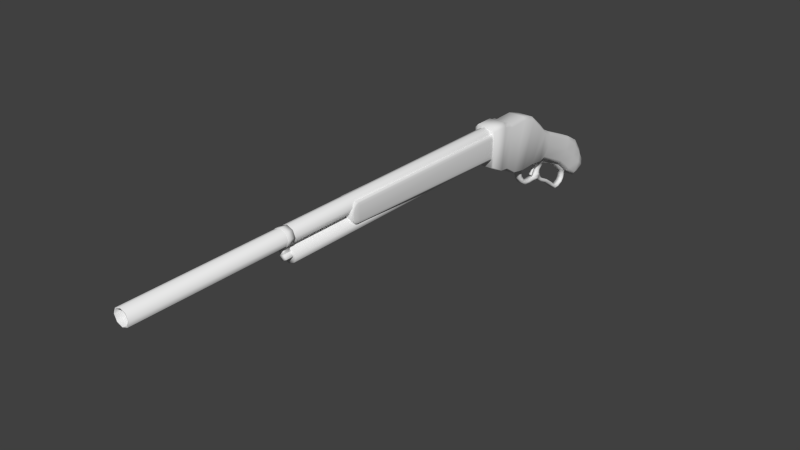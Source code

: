 # Source: Shotgun.blend  (saved by Blender 2.76.0; exported with 4.5.12 LTS)
import bpy
from mathutils import Matrix  # noqa: F401  (used for matrix-valued properties, if any)

bpy.ops.wm.read_factory_settings(use_empty=True)
scene = bpy.context.scene
scene.name = 'Scene'

# ---- collections
col_collection_1 = bpy.data.collections.new('Collection 1'); scene.collection.children.link(col_collection_1)

# ---- materials (node trees are filled in below, after node groups)
mat_shotgun = bpy.data.materials.new('Shotgun')
mat_shotgun.alpha_threshold = 0.0
mat_shotgun.use_transparent_shadow = False
mat_shotgun.preview_render_type = 'FLAT'
mat_shotgun.roughness = 0.5
mat_shotgun.specular_intensity = 0.2

# ---- material node trees

# ---- world
world_world = bpy.data.worlds.new('World'); scene.world = world_world
world_world.color = (0.05088, 0.05088, 0.05088)
world_world.use_sun_shadow = False
world_world.sun_shadow_jitter_overblur = 0.0
world_world.cycles.sampling_method = 'MANUAL'
world_world.cycles.sample_map_resolution = 256

# ---- meshes
me_cube = bpy.data.meshes.new('Cube')
me_cube.from_pydata([(0.0138, -0.4355, 0.05823), (0.0138, -0.4355, 0.06348), (0.0138, -0.1576, 0.04602), (0.0138, -0.1576, 0.06898), (0.0138, -0.4322, 0.0694), (0.0138, -0.4322, 0.05289), (0.0138, -0.4341, 0.06715), (0.0138, -0.4341, 0.05487), (0.0138, -0.4299, 0.05193), (0.0138, -0.4299, 0.07041), (0.01221, -0.1576, 0.07399), (0.01221, -0.4424, 0.05701), (0.01221, -0.4371, 0.04857), (0.01221, -0.4402, 0.05171), (0.01221, -0.4335, 0.04705), (0.01221, -0.1576, 0.03771), (0.01221, -0.4424, 0.06531), (0.01221, -0.4371, 0.07465), (0.01221, -0.4402, 0.0711), (0.01221, -0.4335, 0.07625), (0.01302, -0.1576, 0.07217), (0.01302, -0.4393, 0.05746), (0.01302, -0.4347, 0.05014), (0.01302, -0.4374, 0.05285), (0.01302, -0.4316, 0.04882), (0.01302, -0.1576, 0.04073), (0.01302, -0.4393, 0.06464), (0.01302, -0.4347, 0.07275), (0.01302, -0.4374, 0.06966), (0.01302, -0.4316, 0.07413), (-0.0138, -0.4355, 0.05823), (-0.0138, -0.4355, 0.06348), (-0.0138, -0.1576, 0.04602), (-0.0138, -0.1576, 0.06898), (-0.0138, -0.4322, 0.0694), (-0.0138, -0.4322, 0.05289), (-0.0138, -0.4341, 0.06715), (-0.0138, -0.4341, 0.05487), (-0.0138, -0.4299, 0.05193), (-0.0138, -0.4299, 0.07041), (-0.01221, -0.1576, 0.07399), (-0.01221, -0.4424, 0.05701), (-0.01221, -0.4371, 0.04857), (-0.01221, -0.4402, 0.05171), (-0.01221, -0.4335, 0.04705), (-0.01221, -0.1576, 0.03771), (-0.01221, -0.4424, 0.06531), (-0.01221, -0.4371, 0.07465), (-0.01221, -0.4402, 0.0711), (-0.01221, -0.4335, 0.07625), (-0.01302, -0.1576, 0.07217), (-0.01302, -0.4393, 0.05746), (-0.01302, -0.4347, 0.05014), (-0.01302, -0.4374, 0.05285), (-0.01302, -0.4316, 0.04882), (-0.01302, -0.1576, 0.04073), (-0.01302, -0.4393, 0.06464), (-0.01302, -0.4347, 0.07275), (-0.01302, -0.4374, 0.06966), (-0.01302, -0.4316, 0.07413), (-0.004402, -0.08282, -0.01249), (-0.004402, -0.09292, -0.001322), (-0.004402, -0.07764, -0.01122), (-0.004402, -0.07005, -0.001487), (0.004402, -0.08282, -0.01249), (0.004402, -0.09292, -0.001322), (0.004402, -0.07764, -0.01122), (0.004402, -0.07005, -0.001487), (-0.004402, -0.08571, -0.007163), (-0.004402, -0.07645, -0.006671), (0.004402, -0.07645, -0.006671), (0.004402, -0.08571, -0.007163), (-0.004402, -0.076, -0.01919), (-0.004402, -0.08012, -0.02258), (0.004402, -0.076, -0.01919), (0.004402, -0.08012, -0.02258), (-0.004402, -0.07057, -0.02631), (-0.004402, -0.07419, -0.03022), (0.004402, -0.07057, -0.02631), (0.004402, -0.07419, -0.03022), (-0.004402, -0.06504, -0.03055), (-0.004402, -0.06669, -0.0356), (0.004402, -0.06504, -0.03055), (0.004402, -0.06669, -0.0356), (-0.004402, -0.05445, -0.03271), (-0.004402, -0.05444, -0.03803), (0.004402, -0.05445, -0.03271), (0.004402, -0.05444, -0.03803), (-0.004402, -0.04282, -0.0327), (-0.004402, -0.04282, -0.03802), (0.004402, -0.04282, -0.0327), (0.004402, -0.04282, -0.03802), (-0.004402, -0.02907, -0.03268), (-0.004402, -0.03315, -0.03761), (0.004402, -0.02907, -0.03268), (0.004402, -0.03315, -0.03761), (0.004402, -0.03644, -0.02875), (-0.004402, -0.03644, -0.02875), (0.004402, -0.02947, -0.0298), (-0.004402, -0.02947, -0.0298), (0.004402, -0.03407, -0.0222), (-0.004402, -0.03407, -0.0222), (0.004402, -0.02873, -0.02447), (-0.004402, -0.02873, -0.02447), (0.004402, -0.03522, -0.01475), (-0.004402, -0.03522, -0.01475), (0.004402, -0.02262, -0.01798), (-0.004402, -0.02262, -0.01798), (0.004402, 0.02574, -0.07225), (0.004402, 0.02403, -0.06806), (-0.004402, 0.02574, -0.07225), (-0.004402, 0.02403, -0.06806), (-0.004402, -0.02116, -0.04187), (-0.004402, -0.0233, -0.04586), (0.004402, -0.02116, -0.04187), (0.004402, -0.0233, -0.04586), (0.004402, -0.02869, -0.04156), (-0.004402, -0.02869, -0.04156), (0.004402, -0.02612, -0.03817), (-0.004402, -0.02612, -0.03817), (-0.004402, -0.00861, -0.04788), (-0.004402, -0.01115, -0.05163), (0.004402, -0.00861, -0.04788), (0.004402, -0.01115, -0.05163), (-0.004402, 0.00571, -0.0577), (-0.004402, 0.002784, -0.06116), (0.004402, 0.00571, -0.0577), (0.004402, 0.002784, -0.06116), (-0.004402, 0.01696, -0.06758), (-0.004402, 0.01615, -0.07153), (0.004402, 0.01696, -0.06758), (0.004402, 0.01615, -0.07153), (-0.004402, 0.03459, -0.06858), (0.004402, 0.03459, -0.06858), (0.004402, 0.03192, -0.06493), (-0.004402, 0.03192, -0.06493), (-0.004402, 0.03946, -0.06177), (0.004402, 0.03946, -0.06177), (0.004402, 0.03526, -0.06007), (-0.004402, 0.03526, -0.06007), (-0.004402, 0.04009, -0.05408), (0.004402, 0.04009, -0.05408), (0.004402, 0.0356, -0.05472), (-0.004402, 0.0356, -0.05472), (-0.004402, 0.03604, -0.04566), (0.004402, 0.03604, -0.04566), (0.004402, 0.03172, -0.04743), (-0.004402, 0.03172, -0.04743), (-0.004402, 0.04131, -0.04879), (-0.004402, 0.03514, -0.05143), (0.004402, 0.03514, -0.05143), (0.004402, 0.04131, -0.04879), (0.004402, -0.04731, -0.003543), (-0.004402, -0.04731, -0.003543), (0.004402, -0.02178, -0.005433), (-0.004402, -0.02178, -0.005433), (0.004402, -0.004595, -0.02224), (-0.004402, -0.04056, -0.008692), (0.004402, -0.04056, -0.008692), (-0.004402, -0.004595, -0.02224), (0.004402, -0.0003891, -0.01631), (-0.004402, -0.0003891, -0.01631), (0.004402, 0.01347, -0.03207), (0.004402, 0.01722, -0.02774), (-0.004402, 0.01722, -0.02774), (-0.004402, 0.01347, -0.03207), (0.001515, -0.03798, -0.01852), (-0.001515, -0.03798, -0.01852), (0.001515, -0.04075, -0.01702), (-0.001515, -0.04075, -0.01702), (0.001515, -0.04188, -0.02496), (-0.001515, -0.04188, -0.02496), (0.001515, -0.04441, -0.02313), (-0.001515, -0.04441, -0.02313), (0.001515, -0.04349, -0.02717), (-0.001515, -0.04349, -0.02717), (0.001515, -0.04602, -0.02534), (-0.001515, -0.04602, -0.02534), (0.001896, -0.04353, -0.02804), (-0.001896, -0.04353, -0.02804), (0.001896, -0.0467, -0.02575), (-0.001896, -0.0467, -0.02575), (0.001193, -0.04583, -0.03002), (-0.001193, -0.04583, -0.03002), (0.001193, -0.04782, -0.02858), (-0.001193, -0.04782, -0.02858), (0.001896, -0.04805, -0.0276), (-0.001896, -0.04805, -0.0276), (-0.001896, -0.04488, -0.02989), (0.001896, -0.04488, -0.02989), (0.002358, -0.04009, -0.01275), (-0.002358, -0.04009, -0.01275), (-0.002358, -0.03694, -0.01581), (0.002358, -0.03694, -0.01581), (0.01209, -0.1649, 0.02612), (0.01127, -0.1649, 0.08368), (0.01025, -0.01723, 0.03119), (0.01127, -0.0691, 0.07104), (0.01127, -0.09225, 0.07845), (0.01127, -0.1221, 0.07784), (0.01127, -0.1384, 0.08368), (0.01209, -0.1441, 0.01445), (0.01209, -0.1119, 0.0004579), (0.01209, -0.09225, -0.002682), (0.01209, -0.0691, -0.002057), (0.01209, -0.04757, -0.005081), (0.01127, -0.04757, 0.05256), (0.01127, -0.1282, 0.08076), (0.01209, -0.1298, 0.01251), (0.01127, -0.1359, 0.08135), (0.01104, -0.03274, -0.004954), (0.01127, -0.0368, 0.04169), (0.007509, 0.07043, -0.05936), (0.008714, 0.03998, -0.04921), (0.008714, 0.01541, -0.02859), (0.008714, 0.05738, -0.005127), (0.008714, 0.03549, 0.008067), (0.008714, 0.05708, -0.06212), (0.00762, 0.0788, -0.03862), (0.008039, 0.07812, -0.05052), (0.008714, 0.07083, -0.02357), (0.01245, -0.01952, 0.02683), (0.0112, 0.03252, 0.003635), (0.01088, 0.05467, -0.01103), (0.01063, 0.07723, -0.04159), (0.01073, 0.06883, -0.02822), (0.01231, -0.03132, -0.001531), (0.01097, 0.01726, -0.02512), (0.01097, 0.04158, -0.04506), (0.0112, 0.07177, -0.05585), (0.01097, 0.05868, -0.05751), (0.01307, 0.06438, -0.04105), (0.01409, -0.02499, 0.01369), (0.01232, 0.07429, -0.04928), (0.0132, 0.0484, -0.02734), (0.01346, 0.02539, -0.009802), (0.01535, -0.1296, 0.01469), (0.01535, -0.09279, 0.07361), (0.01535, -0.1225, 0.07226), (0.01535, -0.1113, 0.00261), (0.01535, -0.1289, 0.07514), (0.01535, -0.06966, 0.06655), (0.01535, -0.04852, 0.04746), (0.01535, -0.03728, 0.03692), (0.01535, -0.1439, 0.01631), (0.01535, -0.09167, -0.0008247), (0.01535, -0.04705, -0.002822), (0.01535, -0.06839, -0.0002377), (0.01535, -0.1386, 0.07851), (0.01535, -0.1362, 0.07609), (0.01535, -0.1649, 0.07852), (0.01535, -0.1649, 0.02783), (-0.01209, -0.1649, 0.02612), (-0.01127, -0.1649, 0.08368), (-0.01025, -0.01723, 0.03119), (-0.01127, -0.0691, 0.07104), (-0.01127, -0.09225, 0.07845), (-0.01127, -0.1221, 0.07784), (-0.01127, -0.1384, 0.08368), (-0.01209, -0.1441, 0.01445), (-0.01209, -0.1119, 0.0004579), (-0.01209, -0.09225, -0.002682), (-0.01209, -0.0691, -0.002057), (-0.01209, -0.04757, -0.005081), (-0.01127, -0.04757, 0.05256), (-0.01127, -0.1282, 0.08076), (-0.01209, -0.1298, 0.01251), (-0.01127, -0.1359, 0.08135), (-0.01104, -0.03274, -0.004954), (-0.01127, -0.0368, 0.04169), (-0.007509, 0.07043, -0.05936), (-0.008714, 0.03998, -0.04921), (-0.008714, 0.01541, -0.02859), (-0.008714, 0.05738, -0.005127), (-0.008714, 0.03549, 0.008067), (-0.008714, 0.05708, -0.06212), (-0.00762, 0.0788, -0.03862), (-0.008039, 0.07812, -0.05052), (-0.008714, 0.07083, -0.02357), (-0.01245, -0.01952, 0.02683), (-0.0112, 0.03252, 0.003635), (-0.01088, 0.05467, -0.01103), (-0.01063, 0.07723, -0.04159), (-0.01073, 0.06883, -0.02822), (-0.01231, -0.03132, -0.001531), (-0.01097, 0.01726, -0.02512), (-0.01097, 0.04158, -0.04506), (-0.0112, 0.07177, -0.05585), (-0.01097, 0.05868, -0.05751), (-0.01307, 0.06438, -0.04105), (-0.01409, -0.02499, 0.01369), (-0.01232, 0.07429, -0.04928), (-0.0132, 0.0484, -0.02734), (-0.01346, 0.02539, -0.009802), (-0.01535, -0.1296, 0.01469), (-0.01535, -0.09279, 0.07361), (-0.01535, -0.1225, 0.07226), (-0.01535, -0.1113, 0.00261), (-0.01535, -0.1289, 0.07514), (-0.01535, -0.06966, 0.06655), (-0.01535, -0.04852, 0.04746), (-0.01535, -0.03728, 0.03692), (-0.01535, -0.1439, 0.01631), (-0.01535, -0.09167, -0.0008247), (-0.01535, -0.04705, -0.002822), (-0.01535, -0.06839, -0.0002377), (-0.01535, -0.1386, 0.07851), (-0.01535, -0.1362, 0.07609), (-0.01535, -0.1649, 0.07852), (-0.01535, -0.1649, 0.02783), (0.008253, -0.1649, 0.05379), (0.008253, -0.5348, 0.05379), (0.01167, -0.1649, 0.04566), (0.01167, -0.5348, 0.04566), (0.008253, -0.1649, 0.03754), (0.008253, -0.5348, 0.03754), (3.894e-08, -0.1649, 0.05716), (-3.439e-08, -0.5348, 0.05716), (-0.008253, -0.1649, 0.05379), (-0.008253, -0.5348, 0.05379), (-0.01167, -0.1649, 0.04566), (-0.01167, -0.5348, 0.04566), (-0.008253, -0.1649, 0.03754), (-0.008253, -0.5348, 0.03754), (3.439e-08, -0.1649, 0.03417), (-3.894e-08, -0.5348, 0.03417), (-7.917e-10, -0.5349, 0.08243), (7.917e-10, -0.5453, 0.08243), (-0.008623, -0.5349, 0.07891), (-0.008623, -0.5453, 0.07891), (-0.01219, -0.5349, 0.07042), (-0.01219, -0.5453, 0.07042), (-0.008623, -0.5349, 0.06193), (-0.008623, -0.5453, 0.06193), (2.746e-10, -0.5349, 0.05841), (1.858e-09, -0.5453, 0.05841), (0.008623, -0.5349, 0.06193), (0.008623, -0.5453, 0.06193), (0.01219, -0.5349, 0.07042), (0.01219, -0.5453, 0.07042), (0.008623, -0.5349, 0.07891), (0.008623, -0.5453, 0.07891), (-0.001897, -0.5453, 0.04806), (-0.001897, -0.5349, 0.04806), (0.004005, -0.5349, 0.05105), (0.004005, -0.5453, 0.05105), (-0.002304, -0.546, 0.04786), (-0.002304, -0.5342, 0.04786), (0.004461, -0.546, 0.05128), (0.004461, -0.5342, 0.05128), (0.0008324, -0.546, 0.04185), (0.0008324, -0.5342, 0.04185), (0.007597, -0.546, 0.04527), (0.007597, -0.5342, 0.04527), (0.008253, -0.1647, 0.07861), (0.008253, -0.7608, 0.07861), (0.01167, -0.1647, 0.07049), (0.01167, -0.7608, 0.07049), (0.008253, -0.1647, 0.06236), (0.008253, -0.7608, 0.06236), (6.104e-08, -0.1647, 0.08198), (-5.649e-08, -0.7608, 0.08198), (-0.008253, -0.1647, 0.07861), (-0.008253, -0.7608, 0.07861), (-0.01167, -0.1647, 0.07049), (-0.01167, -0.7608, 0.07049), (-0.008253, -0.1647, 0.06236), (-0.008253, -0.7608, 0.06236), (5.649e-08, -0.1647, 0.05899), (-6.104e-08, -0.7608, 0.05899), (0.007428, -0.1647, 0.0778), (0.007427, -0.7608, 0.0778), (0.0105, -0.1647, 0.07049), (0.0105, -0.7608, 0.07049), (0.007428, -0.1647, 0.06317), (0.007427, -0.7608, 0.06317), (6.081e-08, -0.1647, 0.08083), (-5.672e-08, -0.7608, 0.08083), (-0.007427, -0.1647, 0.0778), (-0.007428, -0.7608, 0.0778), (-0.0105, -0.1647, 0.07049), (-0.0105, -0.7608, 0.07049), (-0.007427, -0.1647, 0.06317), (-0.007428, -0.7608, 0.06317), (5.672e-08, -0.1647, 0.06014), (-6.081e-08, -0.7608, 0.06014)], [], [(1, 0, 7), (25, 2, 8), (23, 22, 5), (4, 5, 8), (21, 23, 7), (6, 7, 5), (3, 9, 8), (22, 24, 8), (16, 18, 48), (41, 43, 13), (19, 10, 40), (44, 45, 15), (26, 16, 11), (29, 20, 10), (27, 17, 18), (28, 18, 16), (29, 19, 17), (17, 19, 49), (43, 42, 12), (18, 17, 47), (41, 11, 16), (9, 29, 27), (6, 28, 26), (4, 27, 28), (9, 3, 20), (1, 26, 21), (12, 14, 24), (11, 13, 23), (13, 12, 22), (15, 25, 24), (37, 30, 31), (38, 32, 55), (53, 37, 35), (38, 35, 34), (51, 30, 37), (35, 37, 36), (33, 32, 38), (52, 35, 38), (56, 51, 41), (59, 49, 40), (48, 47, 57), (46, 48, 58), (47, 49, 59), (57, 59, 39), (56, 58, 36), (58, 57, 34), (39, 59, 50), (31, 30, 51), (42, 52, 54), (41, 51, 53), (43, 53, 52), (54, 55, 45), (42, 44, 14), (68, 69, 62), (70, 66, 62), (71, 64, 66), (68, 60, 64), (60, 73, 75), (61, 68, 71), (65, 71, 70), (67, 70, 69), (61, 63, 69), (73, 77, 79), (64, 75, 74), (66, 74, 72), (60, 62, 72), (79, 77, 81), (75, 79, 78), (74, 78, 76), (73, 72, 76), (81, 85, 87), (79, 83, 82), (78, 82, 80), (77, 76, 80), (85, 89, 91), (83, 87, 86), (82, 86, 84), (81, 80, 84), (89, 93, 95), (86, 87, 91), (86, 90, 88), (84, 88, 89), (117, 113, 115), (90, 91, 95), (92, 88, 97), (88, 92, 93), (97, 101, 103), (94, 98, 96), (92, 99, 98), (90, 96, 97), (101, 105, 107), (96, 98, 102), (99, 103, 102), (96, 100, 101), (100, 102, 106), (103, 107, 106), (100, 104, 105), (131, 108, 109), (111, 135, 132), (113, 121, 123), (116, 115, 114), (118, 114, 112), (117, 119, 112), (93, 92, 119), (94, 118, 119), (95, 116, 118), (93, 117, 116), (121, 125, 127), (115, 123, 122), (114, 122, 120), (113, 112, 120), (127, 125, 129), (123, 127, 126), (122, 126, 124), (121, 120, 124), (129, 110, 108), (127, 131, 130), (126, 130, 128), (125, 124, 128), (130, 109, 111), (129, 128, 111), (135, 139, 136), (109, 134, 135), (109, 108, 133), (110, 132, 133), (139, 143, 140), (134, 138, 139), (134, 133, 137), (132, 136, 137), (148, 149, 147), (138, 142, 143), (138, 137, 141), (136, 140, 141), (150, 146, 147), (151, 145, 146), (140, 148, 151), (141, 151, 150), (142, 150, 149), (140, 143, 149), (107, 159, 156), (106, 156, 160), (158, 152, 153), (191, 169, 168), (107, 105, 157), (157, 153, 155), (158, 106, 154), (107, 155, 161), (159, 165, 162), (104, 106, 158), (159, 161, 164), (156, 162, 163), (165, 147, 146), (162, 146, 145), (165, 164, 144), (169, 173, 172), (192, 167, 169), (193, 190, 168), (192, 193, 166), (173, 177, 176), (167, 171, 173), (166, 168, 172), (166, 170, 171), (177, 181, 180), (171, 175, 177), (170, 172, 176), (170, 174, 175), (186, 187, 185), (175, 179, 181), (174, 176, 180), (174, 178, 179), (182, 184, 185), (188, 183, 185), (189, 186, 184), (189, 182, 183), (178, 189, 188), (178, 180, 186), (179, 188, 187), (181, 187, 186), (104, 193, 192), (104, 158, 190), (105, 192, 191), (158, 157, 191), (198, 197, 255), (252, 259, 201), (266, 260, 202), (260, 261, 203), (197, 206, 264), (245, 239, 202), (197, 198, 237), (211, 221, 196), (206, 211, 269), (213, 217, 230), (221, 222, 216), (270, 212, 217), (214, 213, 228), (273, 274, 216), (271, 213, 214), (277, 276, 218), (200, 209, 267), (270, 277, 219), (275, 217, 213), (218, 276, 278), (268, 272, 214), (263, 268, 210), (209, 207, 265), (248, 249, 209), (259, 266, 208), (261, 262, 204), (199, 198, 256), (207, 199, 257), (195, 200, 258), (211, 196, 254), (253, 308, 252), (278, 273, 215), (219, 218, 224), (230, 217, 212), (225, 224, 218), (222, 223, 215), (226, 227, 235), (223, 225, 220), (210, 214, 227), (230, 229, 233), (248, 200, 195), (212, 219, 229), (227, 228, 234), (228, 230, 231), (229, 219, 233), (262, 263, 205), (237, 198, 199), (199, 207, 240), (211, 206, 242), (206, 197, 241), (210, 226, 205), (205, 226, 246), (235, 234, 223), (231, 233, 224), (232, 235, 222), (234, 231, 225), (219, 224, 233), (242, 241, 245), (243, 242, 247), (238, 240, 244), (237, 238, 236), (236, 244, 201), (241, 237, 239), (239, 236, 208), (246, 247, 204), (204, 247, 245), (249, 240, 207), (246, 232, 243), (243, 221, 211), (244, 240, 249), (244, 251, 194), (248, 244, 249), (248, 250, 251), (260, 297, 303), (295, 256, 255), (269, 254, 279), (288, 275, 271), (279, 254, 274), (286, 271, 272), (267, 307, 306), (277, 282, 276), (288, 287, 270), (276, 282, 283), (273, 281, 280), (284, 290, 293), (278, 283, 281), (268, 284, 285), (291, 287, 288), (306, 308, 253), (270, 287, 277), (292, 286, 285), (289, 288, 286), (287, 291, 277), (295, 296, 257), (298, 265, 257), (300, 264, 269), (299, 255, 264), (268, 263, 284), (263, 304, 284), (281, 292, 293), (282, 291, 289), (290, 279, 280), (283, 289, 292), (277, 291, 282), (303, 299, 300), (305, 300, 301), (302, 298, 296), (294, 296, 295), (259, 302, 294), (297, 295, 299), (266, 294, 297), (262, 305, 304), (262, 261, 303), (307, 267, 265), (304, 301, 290), (301, 269, 279), (302, 307, 298), (252, 309, 302), (306, 307, 302), (309, 308, 306), (196, 216, 274), (317, 311, 310), (310, 311, 313), (313, 315, 314), (315, 325, 324), (318, 319, 317), (320, 321, 319), (322, 323, 321), (322, 324, 325), (317, 319, 325), (328, 329, 327), (330, 331, 329), (332, 333, 331), (345, 344, 334), (336, 337, 335), (338, 339, 337), (329, 333, 335), (340, 326, 327), (340, 341, 339), (326, 340, 334), (342, 345, 335), (334, 344, 343), (343, 342, 333), (352, 353, 349), (350, 352, 348), (351, 350, 346), (345, 348, 349), (346, 348, 345), (347, 346, 342), (353, 352, 350), (360, 361, 355), (355, 357, 356), (357, 359, 358), (359, 369, 368), (362, 363, 361), (364, 365, 363), (366, 367, 365), (368, 369, 367), (371, 377, 376), (373, 371, 370), (375, 373, 372), (385, 375, 374), (377, 379, 378), (381, 380, 378), (383, 382, 380), (385, 384, 382), (361, 377, 371), (355, 371, 373), (359, 357, 373), (369, 359, 375), (361, 363, 379), (363, 365, 381), (367, 383, 381), (369, 385, 383), (6, 1, 7), (24, 25, 8), (7, 23, 5), (9, 4, 8), (0, 21, 7), (4, 6, 5), (2, 3, 8), (5, 22, 8), (46, 16, 48), (11, 41, 13), (49, 19, 40), (14, 44, 15), (21, 26, 11), (19, 29, 10), (28, 27, 18), (26, 28, 16), (27, 29, 17), (47, 17, 49), (13, 43, 12), (48, 18, 47), (46, 41, 16), (4, 9, 27), (1, 6, 26), (6, 4, 28), (29, 9, 20), (0, 1, 21), (22, 12, 24), (21, 11, 23), (23, 13, 22), (14, 15, 24), (36, 37, 31), (54, 38, 55), (52, 53, 35), (39, 38, 34), (53, 51, 37), (34, 35, 36), (39, 33, 38), (54, 52, 38), (46, 56, 41), (50, 59, 40), (58, 48, 57), (56, 46, 58), (57, 47, 59), (34, 57, 39), (31, 56, 36), (36, 58, 34), (33, 39, 50), (56, 31, 51), (44, 42, 54), (43, 41, 53), (42, 43, 52), (44, 54, 45), (12, 42, 14), (60, 68, 62), (69, 70, 62), (70, 71, 66), (71, 68, 64), (64, 60, 75), (65, 61, 71), (67, 65, 70), (63, 67, 69), (68, 61, 69), (75, 73, 79), (66, 64, 74), (62, 66, 72), (73, 60, 72), (83, 79, 81), (74, 75, 78), (72, 74, 76), (77, 73, 76), (83, 81, 87), (78, 79, 82), (76, 78, 80), (81, 77, 80), (87, 85, 91), (82, 83, 86), (80, 82, 84), (85, 81, 84), (91, 89, 95), (90, 86, 91), (84, 86, 88), (85, 84, 89), (116, 117, 115), (94, 90, 95), (99, 92, 97), (89, 88, 93), (99, 97, 103), (90, 94, 96), (94, 92, 98), (88, 90, 97), (103, 101, 107), (100, 96, 102), (98, 99, 102), (97, 96, 101), (104, 100, 106), (102, 103, 106), (101, 100, 105), (130, 131, 109), (110, 111, 132), (115, 113, 123), (118, 116, 114), (119, 118, 112), (113, 117, 112), (117, 93, 119), (92, 94, 119), (94, 95, 118), (95, 93, 116), (123, 121, 127), (114, 115, 122), (112, 114, 120), (121, 113, 120), (131, 127, 129), (122, 123, 126), (120, 122, 124), (125, 121, 124), (131, 129, 108), (126, 127, 130), (124, 126, 128), (129, 125, 128), (128, 130, 111), (110, 129, 111), (132, 135, 136), (111, 109, 135), (134, 109, 133), (108, 110, 133), (136, 139, 140), (135, 134, 139), (138, 134, 137), (133, 132, 137), (144, 148, 147), (139, 138, 143), (142, 138, 141), (137, 136, 141), (149, 150, 147), (150, 151, 146), (141, 140, 151), (142, 141, 150), (143, 142, 149), (148, 140, 149), (106, 107, 156), (154, 106, 160), (157, 158, 153), (190, 191, 168), (107, 157, 155), (152, 158, 154), (159, 107, 161), (156, 159, 162), (165, 159, 164), (160, 156, 163), (162, 165, 146), (163, 162, 145), (147, 165, 144), (168, 169, 172), (191, 192, 169), (166, 193, 168), (167, 192, 166), (172, 173, 176), (169, 167, 173), (170, 166, 172), (167, 166, 171), (176, 177, 180), (173, 171, 177), (174, 170, 176), (171, 170, 175), (184, 186, 185), (177, 175, 181), (178, 174, 180), (175, 174, 179), (183, 182, 185), (187, 188, 185), (182, 189, 184), (188, 189, 183), (179, 178, 188), (189, 178, 186), (181, 179, 187), (180, 181, 186), (105, 104, 192), (193, 104, 190), (157, 105, 191), (190, 158, 191), (256, 198, 255), (194, 252, 201), (208, 266, 202), (202, 260, 203), (255, 197, 264), (203, 245, 202), (241, 197, 237), (264, 206, 269), (228, 213, 230), (196, 221, 216), (275, 270, 217), (227, 214, 228), (215, 273, 216), (272, 271, 214), (219, 277, 218), (258, 200, 267), (212, 270, 219), (271, 275, 213), (220, 218, 278), (210, 268, 214), (205, 263, 210), (267, 209, 265), (200, 248, 209), (201, 259, 208), (203, 261, 204), (257, 199, 256), (265, 207, 257), (253, 195, 258), (269, 211, 254), (194, 195, 253), (194, 251, 250), (253, 252, 194), (252, 308, 309), (194, 250, 195), (220, 278, 215), (229, 230, 212), (220, 225, 218), (216, 222, 215), (232, 226, 235), (215, 223, 220), (226, 210, 227), (231, 230, 233), (250, 248, 195), (235, 227, 234), (234, 228, 231), (204, 262, 205), (238, 237, 199), (238, 199, 240), (243, 211, 242), (242, 206, 241), (222, 235, 223), (225, 231, 224), (221, 232, 222), (223, 234, 225), (247, 242, 245), (246, 243, 247), (236, 238, 244), (239, 237, 236), (208, 236, 201), (245, 241, 239), (202, 239, 208), (205, 246, 204), (203, 204, 245), (209, 249, 207), (232, 246, 226), (232, 221, 243), (201, 244, 194), (244, 248, 251), (261, 260, 303), (299, 295, 255), (286, 288, 271), (280, 279, 274), (285, 286, 272), (258, 267, 306), (275, 288, 270), (278, 276, 283), (274, 273, 280), (285, 284, 293), (273, 278, 281), (272, 268, 285), (289, 291, 288), (258, 306, 253), (293, 292, 285), (292, 289, 286), (256, 295, 257), (296, 298, 257), (301, 300, 269), (300, 299, 264), (280, 281, 293), (283, 282, 289), (293, 290, 280), (281, 283, 292), (305, 303, 300), (304, 305, 301), (294, 302, 296), (297, 294, 295), (266, 259, 294), (303, 297, 299), (260, 266, 297), (263, 262, 304), (305, 262, 303), (298, 307, 265), (301, 279, 290), (290, 284, 304), (259, 252, 302), (302, 309, 306), (254, 196, 274), (316, 317, 310), (312, 310, 313), (312, 313, 314), (314, 315, 324), (316, 318, 317), (318, 320, 319), (320, 322, 321), (323, 322, 325), (315, 311, 317), (311, 315, 313), (319, 323, 325), (323, 319, 321), (325, 315, 317), (326, 328, 327), (328, 330, 329), (330, 332, 331), (335, 345, 334), (334, 336, 335), (336, 338, 337), (335, 327, 329), (337, 339, 341), (327, 335, 337), (329, 331, 333), (337, 341, 327), (341, 340, 327), (338, 340, 339), (332, 328, 326), (328, 332, 330), (340, 336, 334), (336, 340, 338), (334, 332, 326), (333, 342, 335), (332, 334, 343), (332, 343, 333), (348, 352, 349), (346, 350, 348), (347, 351, 346), (344, 345, 349), (342, 346, 345), (343, 347, 342), (351, 353, 350), (354, 360, 355), (354, 355, 356), (356, 357, 358), (358, 359, 368), (360, 362, 361), (362, 364, 363), (364, 366, 365), (366, 368, 367), (370, 371, 376), (372, 373, 370), (374, 375, 372), (384, 385, 374), (376, 377, 378), (379, 381, 378), (381, 383, 380), (383, 385, 382), (355, 361, 371), (357, 355, 373), (375, 359, 373), (385, 369, 375), (377, 361, 379), (379, 363, 381), (365, 367, 381), (367, 369, 383)])
me_cube.polygons.foreach_set('use_smooth', [True] * 708)
_uv = me_cube.uv_layers.new(name='UVMap')
_uv.uv.foreach_set('vector', [0.02306, 0.9359, 0.02328, 0.946, 0.0249, 0.9523, 0.3181, 0.9778, 0.3181, 0.9667, 0.02944, 0.9578, 0.0204, 0.957, 0.02374, 0.9622, 0.02702, 0.956, 0.02638, 0.9245, 0.02702, 0.956, 0.02944, 0.9578, 0.01776, 0.9478, 0.0204, 0.957, 0.0249, 0.9523, 0.02441, 0.9288, 0.0249, 0.9523, 0.02702, 0.956, 0.3175, 0.9207, 0.02874, 0.9226, 0.02944, 0.9578, 0.02374, 0.9622, 0.02723, 0.9647, 0.02944, 0.9578, 0.01523, 0.7759, 0.02676, 0.7759, 0.02676, 0.8937, 0.6179, 0.7385, 0.6285, 0.7385, 0.6285, 0.8563, 0.03937, 0.7759, 0.3336, 0.7759, 0.3336, 0.8937, 0.6402, 0.7385, 0.935, 0.7385, 0.935, 0.8563, 0.01745, 0.9334, 0.01208, 0.9318, 0.01234, 0.9492, 0.02636, 0.9146, 0.3174, 0.9134, 0.3173, 0.9081, 0.02295, 0.9173, 0.01928, 0.9122, 0.01505, 0.9196, 0.01976, 0.9234, 0.01505, 0.9196, 0.01208, 0.9318, 0.02636, 0.9146, 0.02367, 0.9089, 0.01928, 0.9122, 0.03443, 0.7759, 0.03937, 0.7759, 0.03937, 0.8937, 0.6285, 0.7385, 0.6354, 0.7385, 0.6354, 0.8563, 0.02676, 0.7759, 0.03443, 0.7759, 0.03443, 0.8937, 0.6179, 0.7385, 0.6179, 0.8563, 0.6017, 0.8563, 0.02874, 0.9226, 0.02636, 0.9146, 0.02295, 0.9173, 0.02441, 0.9288, 0.01976, 0.9234, 0.01745, 0.9334, 0.02638, 0.9245, 0.02295, 0.9173, 0.01976, 0.9234, 0.02874, 0.9226, 0.3175, 0.9207, 0.3174, 0.9134, 0.02306, 0.9359, 0.01745, 0.9334, 0.01776, 0.9478, 0.02011, 0.9669, 0.02458, 0.9699, 0.02723, 0.9647, 0.01234, 0.9492, 0.01574, 0.9605, 0.0204, 0.957, 0.01574, 0.9605, 0.02011, 0.9669, 0.02374, 0.9622, 0.3181, 0.9849, 0.3181, 0.9778, 0.02723, 0.9647, 0.02413, 0.9508, 0.02252, 0.9444, 0.02233, 0.9343, 0.02865, 0.9563, 0.3172, 0.966, 0.3173, 0.9771, 0.01961, 0.9554, 0.02413, 0.9508, 0.02623, 0.9545, 0.02865, 0.9563, 0.02623, 0.9545, 0.02569, 0.923, 0.01699, 0.9463, 0.02252, 0.9444, 0.02413, 0.9508, 0.02623, 0.9545, 0.02413, 0.9508, 0.02371, 0.9273, 0.3168, 0.9201, 0.3172, 0.966, 0.02865, 0.9563, 0.02294, 0.9607, 0.02623, 0.9545, 0.02865, 0.9563, 0.01674, 0.9319, 0.01699, 0.9463, 0.01158, 0.9477, 0.0257, 0.9131, 0.02303, 0.9074, 0.3167, 0.9074, 0.01437, 0.918, 0.01863, 0.9106, 0.02228, 0.9158, 0.01136, 0.9303, 0.01437, 0.918, 0.01907, 0.9219, 0.01863, 0.9106, 0.02303, 0.9074, 0.0257, 0.9131, 0.02228, 0.9158, 0.0257, 0.9131, 0.02806, 0.9211, 0.01674, 0.9319, 0.01907, 0.9219, 0.02371, 0.9273, 0.01907, 0.9219, 0.02228, 0.9158, 0.02569, 0.923, 0.02806, 0.9211, 0.0257, 0.9131, 0.3167, 0.9128, 0.02233, 0.9343, 0.02252, 0.9444, 0.01699, 0.9463, 0.01929, 0.9654, 0.02294, 0.9607, 0.02642, 0.9632, 0.01158, 0.9477, 0.01699, 0.9463, 0.01961, 0.9554, 0.01494, 0.9589, 0.01961, 0.9554, 0.02294, 0.9607, 0.02642, 0.9632, 0.3173, 0.9771, 0.3173, 0.9843, 0.6354, 0.7385, 0.6402, 0.7385, 0.6402, 0.8563, 0.7832, 0.6097, 0.7898, 0.617, 0.7948, 0.6096, 0.958, 0.7239, 0.9491, 0.7239, 0.9491, 0.6814, 0.7832, 0.609, 0.7925, 0.6034, 0.7949, 0.609, 0.674, 0.2475, 0.6849, 0.2475, 0.6849, 0.2899, 0.6849, 0.2475, 0.7047, 0.2475, 0.7047, 0.2899, 0.6603, 0.2475, 0.674, 0.2475, 0.674, 0.2899, 0.7699, 0.6121, 0.7832, 0.609, 0.7898, 0.6163, 0.9702, 0.7239, 0.958, 0.7239, 0.958, 0.6814, 0.7698, 0.6129, 0.788, 0.6291, 0.7898, 0.617, 0.7047, 0.2475, 0.7209, 0.2475, 0.7209, 0.2899, 0.7925, 0.6034, 0.8079, 0.5909, 0.8067, 0.5987, 0.9491, 0.7239, 0.9335, 0.7239, 0.9335, 0.6814, 0.7925, 0.6041, 0.7948, 0.6096, 0.8066, 0.5994, 0.7209, 0.2899, 0.7209, 0.2475, 0.7341, 0.2475, 0.8079, 0.5909, 0.8226, 0.5842, 0.8204, 0.5924, 0.9335, 0.7239, 0.9184, 0.7239, 0.9184, 0.6814, 0.8078, 0.5915, 0.8066, 0.5994, 0.8203, 0.593, 0.7341, 0.2475, 0.748, 0.2475, 0.748, 0.2899, 0.8226, 0.5842, 0.8356, 0.5819, 0.8303, 0.5903, 0.9184, 0.7239, 0.9083, 0.7239, 0.9083, 0.6814, 0.8225, 0.5848, 0.8203, 0.593, 0.8302, 0.5909, 0.748, 0.2475, 0.7604, 0.2475, 0.7604, 0.2899, 0.8356, 0.5819, 0.8485, 0.5872, 0.8414, 0.5949, 0.9083, 0.7239, 0.8962, 0.7239, 0.8962, 0.6814, 0.8355, 0.5825, 0.8302, 0.5909, 0.8414, 0.5955, 0.7604, 0.2475, 0.7707, 0.2475, 0.7707, 0.2899, 0.8414, 0.5949, 0.8485, 0.5872, 0.8576, 0.5956, 0.8962, 0.7239, 0.8838, 0.7239, 0.8838, 0.6814, 0.8414, 0.5955, 0.8505, 0.6038, 0.8575, 0.5962, 0.7797, 0.2475, 0.7899, 0.2475, 0.7899, 0.2899, 0.8506, 0.6033, 0.8576, 0.5956, 0.8646, 0.6032, 0.8613, 0.6138, 0.8505, 0.6038, 0.8503, 0.6141, 0.8505, 0.6038, 0.8613, 0.6138, 0.8646, 0.6037, 0.8503, 0.6141, 0.8436, 0.6252, 0.8508, 0.6258, 0.8613, 0.6132, 0.8572, 0.6171, 0.8504, 0.6135, 0.9345, 0.01587, 0.9345, 0.01024, 0.977, 0.01024, 0.8838, 0.7239, 0.8736, 0.7239, 0.8736, 0.6814, 0.8436, 0.6252, 0.8329, 0.6351, 0.847, 0.6395, 0.8504, 0.6135, 0.8572, 0.6171, 0.8508, 0.6252, 0.9345, 0.2629, 0.9345, 0.2525, 0.977, 0.2525, 0.8736, 0.7239, 0.8606, 0.7239, 0.8606, 0.6814, 0.8436, 0.6246, 0.8508, 0.6252, 0.847, 0.639, 0.9345, 0.2525, 0.9345, 0.2382, 0.977, 0.2382, 0.8606, 0.7239, 0.846, 0.7239, 0.846, 0.6814, 0.948, 0.5901, 0.9565, 0.596, 0.9497, 0.6008, 0.9496, 0.6012, 0.9517, 0.6113, 0.9586, 0.608, 0.7899, 0.2475, 0.807, 0.2475, 0.807, 0.2899, 0.8733, 0.6008, 0.8832, 0.5985, 0.8797, 0.6057, 0.977, 0.02702, 0.977, 0.03596, 0.9345, 0.03596, 0.8733, 0.6013, 0.8708, 0.608, 0.8796, 0.6063, 0.8646, 0.6037, 0.8613, 0.6138, 0.8708, 0.608, 0.977, 0.01587, 0.977, 0.02702, 0.9345, 0.02702, 0.8646, 0.6032, 0.8733, 0.6008, 0.8709, 0.6075, 0.7707, 0.2475, 0.7797, 0.2475, 0.7797, 0.2899, 0.807, 0.2475, 0.8308, 0.2475, 0.8308, 0.2899, 0.8832, 0.5985, 0.9004, 0.599, 0.8974, 0.6062, 0.977, 0.03596, 0.977, 0.05374, 0.9345, 0.05374, 0.8832, 0.599, 0.8796, 0.6063, 0.8974, 0.6067, 0.8308, 0.2899, 0.8308, 0.2475, 0.8556, 0.2475, 0.9004, 0.599, 0.9239, 0.5953, 0.9216, 0.6024, 0.977, 0.05374, 0.977, 0.07822, 0.9345, 0.07822, 0.9003, 0.5994, 0.8974, 0.6067, 0.9216, 0.6028, 0.8556, 0.2475, 0.8659, 0.2475, 0.8659, 0.2899, 0.9239, 0.5953, 0.948, 0.5901, 0.9435, 0.5964, 0.977, 0.07822, 0.977, 0.1009, 0.9345, 0.1009, 0.9238, 0.5958, 0.9216, 0.6028, 0.9434, 0.5968, 0.977, 0.1009, 0.977, 0.1085, 0.9345, 0.1085, 0.9479, 0.5905, 0.9434, 0.5968, 0.9496, 0.6012, 0.9517, 0.6113, 0.9479, 0.6207, 0.9534, 0.6213, 0.977, 0.1085, 0.977, 0.1189, 0.9345, 0.1189, 0.9497, 0.6008, 0.9565, 0.596, 0.9586, 0.6076, 0.8659, 0.2475, 0.8777, 0.2475, 0.8777, 0.2899, 0.9479, 0.6207, 0.9411, 0.6287, 0.9438, 0.6328, 0.977, 0.1189, 0.977, 0.129, 0.9345, 0.129, 0.9517, 0.611, 0.9586, 0.6076, 0.9535, 0.6209, 0.8777, 0.2475, 0.8919, 0.2475, 0.8919, 0.2899, 0.9378, 0.6413, 0.9365, 0.633, 0.9285, 0.6363, 0.977, 0.129, 0.977, 0.1394, 0.9345, 0.1394, 0.9479, 0.6203, 0.9535, 0.6209, 0.9438, 0.6324, 0.8919, 0.2475, 0.907, 0.2475, 0.907, 0.2899, 0.977, 0.1458, 0.977, 0.1544, 0.9345, 0.1544, 0.9378, 0.6409, 0.9296, 0.6416, 0.9285, 0.6359, 0.907, 0.2475, 0.9173, 0.2475, 0.9173, 0.2899, 0.9438, 0.6324, 0.9378, 0.6409, 0.9365, 0.6326, 0.977, 0.1394, 0.977, 0.1458, 0.9345, 0.1458, 0.9438, 0.6328, 0.9411, 0.6287, 0.9365, 0.633, 0.9345, 0.2382, 0.9345, 0.2173, 0.977, 0.2173, 0.847, 0.639, 0.8668, 0.6458, 0.8623, 0.6574, 0.5604, 0.788, 0.5728, 0.788, 0.5728, 0.8304, 0.5525, 0.8206, 0.5442, 0.8165, 0.5442, 0.8019, 0.847, 0.6395, 0.8329, 0.6351, 0.8207, 0.64, 0.8207, 0.64, 0.8086, 0.6425, 0.8312, 0.6582, 0.8207, 0.6393, 0.847, 0.639, 0.8311, 0.6576, 0.847, 0.6395, 0.8312, 0.6582, 0.8623, 0.6579, 0.9345, 0.2173, 0.9345, 0.1901, 0.977, 0.1901, 0.8329, 0.6345, 0.847, 0.639, 0.8207, 0.6393, 0.8668, 0.6464, 0.8623, 0.6579, 0.8912, 0.6542, 0.8668, 0.6458, 0.8939, 0.6448, 0.8912, 0.6537, 0.9345, 0.1901, 0.9345, 0.1544, 0.977, 0.1544, 0.8939, 0.6448, 0.9285, 0.6359, 0.9296, 0.6416, 0.8939, 0.6453, 0.8912, 0.6542, 0.9296, 0.642, 0.5442, 0.8165, 0.5316, 0.8165, 0.5316, 0.8019, 0.8301, 0.6253, 0.832, 0.6188, 0.8279, 0.6194, 0.8301, 0.6246, 0.8237, 0.6271, 0.828, 0.6188, 0.4868, 0.8206, 0.4868, 0.7978, 0.4922, 0.8019, 0.5316, 0.8165, 0.527, 0.8165, 0.527, 0.8019, 0.832, 0.6188, 0.836, 0.6062, 0.8318, 0.6075, 0.8321, 0.6182, 0.828, 0.6188, 0.8318, 0.6069, 0.4922, 0.8019, 0.5054, 0.8019, 0.5054, 0.8165, 0.527, 0.8165, 0.5259, 0.8183, 0.5259, 0.8, 0.836, 0.6062, 0.8372, 0.6017, 0.8329, 0.603, 0.8361, 0.6056, 0.8318, 0.6069, 0.833, 0.6024, 0.5054, 0.8019, 0.51, 0.8019, 0.51, 0.8165, 0.5221, 0.8, 0.5221, 0.8183, 0.5201, 0.8149, 0.8372, 0.6017, 0.8378, 0.5993, 0.8325, 0.6009, 0.8372, 0.6011, 0.833, 0.6024, 0.8325, 0.6003, 0.51, 0.8019, 0.5117, 0.8, 0.5117, 0.8183, 0.5166, 0.8034, 0.5201, 0.8034, 0.5201, 0.8149, 0.8388, 0.5955, 0.8373, 0.5923, 0.834, 0.5933, 0.8388, 0.5949, 0.8335, 0.5965, 0.8341, 0.5927, 0.5156, 0.8, 0.5166, 0.8034, 0.5166, 0.8149, 0.5117, 0.8, 0.5156, 0.8, 0.5156, 0.8183, 0.8379, 0.5987, 0.8325, 0.6003, 0.8335, 0.5965, 0.8378, 0.5993, 0.8388, 0.5955, 0.8334, 0.5971, 0.5259, 0.8183, 0.5221, 0.8183, 0.5221, 0.8, 0.484, 0.788, 0.4868, 0.7978, 0.4868, 0.8206, 0.8329, 0.6345, 0.8207, 0.6393, 0.8237, 0.6271, 0.8329, 0.6351, 0.8301, 0.6253, 0.8237, 0.6277, 0.5604, 0.788, 0.5604, 0.8304, 0.5525, 0.8206, 0.775, 0.01231, 0.8036, 0.01231, 0.8036, 0.1211, 0.7521, 0.3104, 0.7838, 0.3104, 0.7838, 0.427, 0.7995, 0.3104, 0.8298, 0.3104, 0.8298, 0.427, 0.8298, 0.3104, 0.8516, 0.3104, 0.8516, 0.427, 0.8036, 0.01231, 0.8463, 0.01231, 0.8463, 0.1211, 0.5606, 0.593, 0.5652, 0.6135, 0.5811, 0.6103, 0.4219, 0.6413, 0.4227, 0.6715, 0.443, 0.6665, 0.4497, 0.5765, 0.4757, 0.5492, 0.461, 0.5464, 0.8463, 0.01231, 0.8704, 0.01231, 0.8704, 0.1211, 0.6395, 0.598, 0.6096, 0.5912, 0.6197, 0.5822, 0.7984, 0.5377, 0.7245, 0.5279, 0.7284, 0.5126, 0.7692, 0.895, 0.7692, 0.9675, 0.754, 0.9733, 0.6878, 0.5978, 0.6395, 0.598, 0.6459, 0.5863, 0.7923, 0.2288, 0.7576, 0.2288, 0.7576, 0.1447, 0.7229, 0.8892, 0.7229, 0.9733, 0.675, 0.9733, 0.8847, 0.2255, 0.8615, 0.2235, 0.8615, 0.15, 0.721, 0.01231, 0.7262, 0.01231, 0.7262, 0.1211, 0.7692, 0.895, 0.7882, 0.8925, 0.7882, 0.97, 0.754, 0.8892, 0.754, 0.9733, 0.7229, 0.9733, 0.8615, 0.15, 0.8615, 0.2235, 0.831, 0.2288, 0.606, 0.878, 0.675, 0.8892, 0.675, 0.9733, 0.9, 0.3104, 0.9158, 0.3154, 0.9158, 0.422, 0.7262, 0.01231, 0.7345, 0.01231, 0.7345, 0.1211, 0.4542, 0.717, 0.4566, 0.7121, 0.4342, 0.7162, 0.7838, 0.3104, 0.7995, 0.3104, 0.7995, 0.427, 0.8516, 0.3104, 0.8763, 0.3104, 0.8763, 0.427, 0.7431, 0.01231, 0.775, 0.01231, 0.775, 0.1211, 0.7345, 0.01231, 0.7431, 0.01231, 0.7431, 0.1211, 0.6927, 0.01231, 0.721, 0.01231, 0.721, 0.1211, 0.8704, 0.01231, 0.8996, 0.01722, 0.8996, 0.1161, 0.4339, 0.9802, 0.4142, 0.9701, 0.4299, 0.8681, 0.831, 0.2288, 0.7923, 0.2288, 0.7923, 0.1447, 0.6071, 0.5558, 0.6236, 0.5368, 0.628, 0.5516, 0.6197, 0.5822, 0.6096, 0.5912, 0.5998, 0.5765, 0.6513, 0.5404, 0.628, 0.5516, 0.6236, 0.5368, 0.7245, 0.5279, 0.6866, 0.5297, 0.6922, 0.5145, 0.7656, 0.5899, 0.6926, 0.5852, 0.7105, 0.5549, 0.6866, 0.5297, 0.6513, 0.5404, 0.6543, 0.5271, 0.7611, 0.5982, 0.6878, 0.5978, 0.6926, 0.5852, 0.6197, 0.5822, 0.6165, 0.5711, 0.624, 0.5646, 0.4542, 0.717, 0.4331, 0.7218, 0.4424, 0.7511, 0.5998, 0.5765, 0.6071, 0.5558, 0.6165, 0.5711, 0.6926, 0.5852, 0.6459, 0.5863, 0.6679, 0.5588, 0.6459, 0.5863, 0.6197, 0.5822, 0.6392, 0.563, 0.6165, 0.5711, 0.6071, 0.5558, 0.624, 0.5646, 0.8763, 0.3104, 0.9, 0.3104, 0.9, 0.427, 0.443, 0.6665, 0.4227, 0.6715, 0.4334, 0.7002, 0.4334, 0.7002, 0.4329, 0.7088, 0.4547, 0.7036, 0.4497, 0.5765, 0.4372, 0.5994, 0.4602, 0.6013, 0.4372, 0.5994, 0.4219, 0.6413, 0.4433, 0.6392, 0.5417, 0.5281, 0.5337, 0.5332, 0.5504, 0.5428, 0.5504, 0.5428, 0.5337, 0.5332, 0.5391, 0.5527, 0.7105, 0.5549, 0.6679, 0.5588, 0.6866, 0.5297, 0.6392, 0.563, 0.624, 0.5646, 0.628, 0.5516, 0.7836, 0.5623, 0.7105, 0.5549, 0.7245, 0.5279, 0.6679, 0.5588, 0.6392, 0.563, 0.6513, 0.5404, 0.6071, 0.5558, 0.628, 0.5516, 0.624, 0.5646, 0.4602, 0.6013, 0.4433, 0.6392, 0.5606, 0.593, 0.4717, 0.5811, 0.4602, 0.6013, 0.5484, 0.5724, 0.4556, 0.6942, 0.4547, 0.7036, 0.5622, 0.658, 0.443, 0.6665, 0.4556, 0.6942, 0.5597, 0.6424, 0.5597, 0.6424, 0.5622, 0.658, 0.5783, 0.6566, 0.4433, 0.6392, 0.443, 0.6665, 0.5652, 0.6135, 0.5652, 0.6135, 0.5597, 0.6424, 0.5771, 0.641, 0.5391, 0.5527, 0.5484, 0.5724, 0.5637, 0.5643, 0.5637, 0.5643, 0.5484, 0.5724, 0.5606, 0.593, 0.4566, 0.7121, 0.4547, 0.7036, 0.4329, 0.7088, 0.5391, 0.5527, 0.5034, 0.5436, 0.4717, 0.5811, 0.4717, 0.5811, 0.4757, 0.5492, 0.4497, 0.5765, 0.5622, 0.658, 0.4547, 0.7036, 0.4566, 0.7121, 0.5622, 0.658, 0.5566, 0.691, 0.5747, 0.6907, 0.4542, 0.717, 0.5622, 0.658, 0.4566, 0.7121, 0.4542, 0.717, 0.4654, 0.7429, 0.5566, 0.691, 0.5803, 0.6093, 0.5645, 0.6126, 0.5596, 0.5922, 0.4428, 0.6669, 0.4225, 0.672, 0.4214, 0.6419, 0.4485, 0.5768, 0.4595, 0.5466, 0.4743, 0.5492, 0.6192, 0.5823, 0.6091, 0.5913, 0.639, 0.5981, 0.798, 0.5378, 0.8025, 0.5241, 0.7279, 0.5127, 0.6454, 0.5863, 0.639, 0.5981, 0.6873, 0.5978, 0.4344, 0.7166, 0.4568, 0.7123, 0.4544, 0.7173, 0.6066, 0.5558, 0.6276, 0.5517, 0.6231, 0.5369, 0.6192, 0.5823, 0.616, 0.5712, 0.5993, 0.5765, 0.6231, 0.5369, 0.6276, 0.5517, 0.6508, 0.5405, 0.6918, 0.5145, 0.6861, 0.5298, 0.7241, 0.5279, 0.7651, 0.59, 0.7831, 0.5624, 0.71, 0.555, 0.6538, 0.5271, 0.6508, 0.5405, 0.6861, 0.5298, 0.7606, 0.5983, 0.7651, 0.59, 0.6921, 0.5852, 0.6235, 0.5646, 0.616, 0.5712, 0.6192, 0.5823, 0.4544, 0.7173, 0.4659, 0.743, 0.443, 0.7515, 0.5993, 0.5765, 0.616, 0.5712, 0.6066, 0.5558, 0.6674, 0.5589, 0.6454, 0.5863, 0.6921, 0.5852, 0.6387, 0.5631, 0.6192, 0.5823, 0.6454, 0.5863, 0.616, 0.5712, 0.6235, 0.5646, 0.6066, 0.5558, 0.4428, 0.6669, 0.4557, 0.6944, 0.4335, 0.7006, 0.4548, 0.7039, 0.4331, 0.7092, 0.4335, 0.7006, 0.4593, 0.6015, 0.4363, 0.5998, 0.4485, 0.5768, 0.4428, 0.6395, 0.4214, 0.6419, 0.4363, 0.5998, 0.5416, 0.5281, 0.5497, 0.5426, 0.5337, 0.5329, 0.5489, 0.5421, 0.5377, 0.5521, 0.5321, 0.5326, 0.6861, 0.5298, 0.6674, 0.5589, 0.71, 0.555, 0.6276, 0.5517, 0.6235, 0.5646, 0.6387, 0.5631, 0.7831, 0.5624, 0.798, 0.5378, 0.7241, 0.5279, 0.6508, 0.5405, 0.6387, 0.5631, 0.6674, 0.5589, 0.6066, 0.5558, 0.6235, 0.5646, 0.6276, 0.5517, 0.5596, 0.5922, 0.4428, 0.6395, 0.4593, 0.6015, 0.5473, 0.5717, 0.4593, 0.6015, 0.4706, 0.5812, 0.5619, 0.6572, 0.4548, 0.7039, 0.4557, 0.6944, 0.5592, 0.6416, 0.4557, 0.6944, 0.4428, 0.6669, 0.578, 0.6556, 0.5619, 0.6572, 0.5592, 0.6416, 0.5645, 0.6126, 0.4428, 0.6669, 0.4428, 0.6395, 0.5766, 0.6401, 0.5592, 0.6416, 0.5645, 0.6126, 0.5625, 0.5634, 0.5473, 0.5717, 0.5377, 0.5521, 0.5625, 0.5634, 0.5747, 0.5868, 0.5596, 0.5922, 0.4568, 0.7123, 0.4344, 0.7166, 0.4331, 0.7092, 0.5377, 0.5521, 0.4706, 0.5812, 0.502, 0.5434, 0.4706, 0.5812, 0.4485, 0.5768, 0.4743, 0.5492, 0.5619, 0.6572, 0.4568, 0.7123, 0.4548, 0.7039, 0.5747, 0.6897, 0.5566, 0.6903, 0.5619, 0.6572, 0.4544, 0.7173, 0.4568, 0.7123, 0.5619, 0.6572, 0.5566, 0.6903, 0.4659, 0.743, 0.4544, 0.7173, 0.6855, 0.1373, 0.7576, 0.1447, 0.7576, 0.2288, 0.009724, 0.6406, 0.009724, 0.6003, 0.4042, 0.6003, 0.4042, 0.6003, 0.009724, 0.6003, 0.009724, 0.5774, 0.009724, 0.5774, 0.009724, 0.5546, 0.4042, 0.5546, 0.009724, 0.5546, 0.009724, 0.5142, 0.4042, 0.5142, 0.4042, 0.681, 0.009724, 0.681, 0.009724, 0.6406, 0.4042, 0.7038, 0.009724, 0.7038, 0.009724, 0.681, 0.4042, 0.7267, 0.009724, 0.7267, 0.009724, 0.7038, 0.4042, 0.7267, 0.4042, 0.767, 0.009724, 0.767, 0.6286, 0.7025, 0.6121, 0.6963, 0.6284, 0.6578, 0.7224, 0.4679, 0.7224, 0.4568, 0.7646, 0.4568, 0.6986, 0.4679, 0.6986, 0.4568, 0.7224, 0.4568, 0.6747, 0.4679, 0.6747, 0.4568, 0.6986, 0.4568, 0.9207, 0.4568, 0.9207, 0.4679, 0.8967, 0.4679, 0.8545, 0.4679, 0.8545, 0.4568, 0.8967, 0.4568, 0.8306, 0.4679, 0.8306, 0.4568, 0.8545, 0.4568, 0.6134, 0.6973, 0.6133, 0.6642, 0.6286, 0.6565, 0.8068, 0.4679, 0.7646, 0.4679, 0.7646, 0.4568, 0.8068, 0.4679, 0.8068, 0.4568, 0.8306, 0.4568, 0.6282, 0.6568, 0.6441, 0.6631, 0.6284, 0.7035, 0.7446, 0.6784, 0.7635, 0.7004, 0.7395, 0.6999, 0.3681, 0.8247, 0.3831, 0.8058, 0.388, 0.8345, 0.6968, 0.3896, 0.7078, 0.3896, 0.7078, 0.4318, 0.9421, 0.456, 0.9421, 0.4687, 0.923, 0.4687, 0.763, 0.6763, 0.7847, 0.7015, 0.7656, 0.7015, 0.696, 0.3685, 0.7086, 0.3685, 0.7086, 0.3876, 0.9207, 0.4568, 0.923, 0.456, 0.923, 0.4687, 0.7439, 0.6763, 0.7656, 0.7015, 0.7635, 0.7004, 0.696, 0.3876, 0.7086, 0.3876, 0.7078, 0.3896, 0.696, 0.3352, 0.7086, 0.3352, 0.7086, 0.3685, 0.6485, 0.133, 0.01283, 0.133, 0.01283, 0.09268, 0.01283, 0.09268, 0.01282, 0.06983, 0.6485, 0.06983, 0.01282, 0.06983, 0.01282, 0.04697, 0.6485, 0.04697, 0.01282, 0.04697, 0.01282, 0.006624, 0.6485, 0.006624, 0.6485, 0.1734, 0.01283, 0.1734, 0.01283, 0.133, 0.6485, 0.1962, 0.01283, 0.1962, 0.01283, 0.1734, 0.6485, 0.2191, 0.01283, 0.2191, 0.01283, 0.1962, 0.6485, 0.2594, 0.01283, 0.2594, 0.01283, 0.2191, 0.01282, 0.4231, 0.01282, 0.3868, 0.6485, 0.3868, 0.01282, 0.4437, 0.01282, 0.4231, 0.6485, 0.4231, 0.01282, 0.4643, 0.01282, 0.4437, 0.6485, 0.4437, 0.01282, 0.5006, 0.01282, 0.4643, 0.6485, 0.4643, 0.01282, 0.3868, 0.01282, 0.3505, 0.6485, 0.3505, 0.01283, 0.33, 0.6485, 0.33, 0.6485, 0.3505, 0.01283, 0.3094, 0.6485, 0.3094, 0.6485, 0.33, 0.01283, 0.2731, 0.6485, 0.2731, 0.6485, 0.3094, 0.6284, 0.7031, 0.6284, 0.7009, 0.643, 0.6951, 0.6447, 0.6966, 0.643, 0.6951, 0.6491, 0.6808, 0.6447, 0.665, 0.6514, 0.6808, 0.6491, 0.6808, 0.6284, 0.6584, 0.6447, 0.665, 0.643, 0.6666, 0.6284, 0.7031, 0.6121, 0.6965, 0.6137, 0.6949, 0.6121, 0.6965, 0.6053, 0.6807, 0.6076, 0.6807, 0.6121, 0.6649, 0.6137, 0.6665, 0.6076, 0.6807, 0.6284, 0.6584, 0.6284, 0.6606, 0.6137, 0.6665, 0.02441, 0.9288, 0.02306, 0.9359, 0.0249, 0.9523, 0.02723, 0.9647, 0.3181, 0.9778, 0.02944, 0.9578, 0.0249, 0.9523, 0.0204, 0.957, 0.02702, 0.956, 0.02874, 0.9226, 0.02638, 0.9245, 0.02944, 0.9578, 0.02328, 0.946, 0.01776, 0.9478, 0.0249, 0.9523, 0.02638, 0.9245, 0.02441, 0.9288, 0.02702, 0.956, 0.3181, 0.9667, 0.3175, 0.9207, 0.02944, 0.9578, 0.02702, 0.956, 0.02374, 0.9622, 0.02944, 0.9578, 0.01523, 0.8937, 0.01523, 0.7759, 0.02676, 0.8937, 0.6179, 0.8563, 0.6179, 0.7385, 0.6285, 0.8563, 0.03937, 0.8937, 0.03937, 0.7759, 0.3336, 0.8937, 0.6402, 0.8563, 0.6402, 0.7385, 0.935, 0.8563, 0.01776, 0.9478, 0.01745, 0.9334, 0.01234, 0.9492, 0.02367, 0.9089, 0.02636, 0.9146, 0.3173, 0.9081, 0.01976, 0.9234, 0.02295, 0.9173, 0.01505, 0.9196, 0.01745, 0.9334, 0.01976, 0.9234, 0.01208, 0.9318, 0.02295, 0.9173, 0.02636, 0.9146, 0.01928, 0.9122, 0.03443, 0.8937, 0.03443, 0.7759, 0.03937, 0.8937, 0.6285, 0.8563, 0.6285, 0.7385, 0.6354, 0.8563, 0.02676, 0.8937, 0.02676, 0.7759, 0.03443, 0.8937, 0.6017, 0.7385, 0.6179, 0.7385, 0.6017, 0.8563, 0.02638, 0.9245, 0.02874, 0.9226, 0.02295, 0.9173, 0.02306, 0.9359, 0.02441, 0.9288, 0.01745, 0.9334, 0.02441, 0.9288, 0.02638, 0.9245, 0.01976, 0.9234, 0.02636, 0.9146, 0.02874, 0.9226, 0.3174, 0.9134, 0.02328, 0.946, 0.02306, 0.9359, 0.01776, 0.9478, 0.02374, 0.9622, 0.02011, 0.9669, 0.02723, 0.9647, 0.01776, 0.9478, 0.01234, 0.9492, 0.0204, 0.957, 0.0204, 0.957, 0.01574, 0.9605, 0.02374, 0.9622, 0.02458, 0.9699, 0.3181, 0.9849, 0.02723, 0.9647, 0.02371, 0.9273, 0.02413, 0.9508, 0.02233, 0.9343, 0.02642, 0.9632, 0.02865, 0.9563, 0.3173, 0.9771, 0.02294, 0.9607, 0.01961, 0.9554, 0.02623, 0.9545, 0.02806, 0.9211, 0.02865, 0.9563, 0.02569, 0.923, 0.01961, 0.9554, 0.01699, 0.9463, 0.02413, 0.9508, 0.02569, 0.923, 0.02623, 0.9545, 0.02371, 0.9273, 0.02806, 0.9211, 0.3168, 0.9201, 0.02865, 0.9563, 0.02642, 0.9632, 0.02294, 0.9607, 0.02865, 0.9563, 0.01136, 0.9303, 0.01674, 0.9319, 0.01158, 0.9477, 0.3167, 0.9128, 0.0257, 0.9131, 0.3167, 0.9074, 0.01907, 0.9219, 0.01437, 0.918, 0.02228, 0.9158, 0.01674, 0.9319, 0.01136, 0.9303, 0.01907, 0.9219, 0.02228, 0.9158, 0.01863, 0.9106, 0.0257, 0.9131, 0.02569, 0.923, 0.02228, 0.9158, 0.02806, 0.9211, 0.02233, 0.9343, 0.01674, 0.9319, 0.02371, 0.9273, 0.02371, 0.9273, 0.01907, 0.9219, 0.02569, 0.923, 0.3168, 0.9201, 0.02806, 0.9211, 0.3167, 0.9128, 0.01674, 0.9319, 0.02233, 0.9343, 0.01699, 0.9463, 0.02375, 0.9684, 0.01929, 0.9654, 0.02642, 0.9632, 0.01494, 0.9589, 0.01158, 0.9477, 0.01961, 0.9554, 0.01929, 0.9654, 0.01494, 0.9589, 0.02294, 0.9607, 0.02375, 0.9684, 0.02642, 0.9632, 0.3173, 0.9843, 0.6354, 0.8563, 0.6354, 0.7385, 0.6402, 0.8563, 0.7925, 0.6041, 0.7832, 0.6097, 0.7948, 0.6096, 0.958, 0.6814, 0.958, 0.7239, 0.9491, 0.6814, 0.7898, 0.6163, 0.7832, 0.609, 0.7949, 0.609, 0.674, 0.2899, 0.674, 0.2475, 0.6849, 0.2899, 0.6849, 0.2899, 0.6849, 0.2475, 0.7047, 0.2899, 0.6603, 0.2899, 0.6603, 0.2475, 0.674, 0.2899, 0.788, 0.6284, 0.7699, 0.6121, 0.7898, 0.6163, 0.9702, 0.6814, 0.9702, 0.7239, 0.958, 0.6814, 0.7832, 0.6097, 0.7698, 0.6129, 0.7898, 0.617, 0.7047, 0.2899, 0.7047, 0.2475, 0.7209, 0.2899, 0.7949, 0.609, 0.7925, 0.6034, 0.8067, 0.5987, 0.9491, 0.6814, 0.9491, 0.7239, 0.9335, 0.6814, 0.8078, 0.5915, 0.7925, 0.6041, 0.8066, 0.5994, 0.7341, 0.2899, 0.7209, 0.2899, 0.7341, 0.2475, 0.8067, 0.5987, 0.8079, 0.5909, 0.8204, 0.5924, 0.9335, 0.6814, 0.9335, 0.7239, 0.9184, 0.6814, 0.8225, 0.5848, 0.8078, 0.5915, 0.8203, 0.593, 0.7341, 0.2899, 0.7341, 0.2475, 0.748, 0.2899, 0.8204, 0.5924, 0.8226, 0.5842, 0.8303, 0.5903, 0.9184, 0.6814, 0.9184, 0.7239, 0.9083, 0.6814, 0.8355, 0.5825, 0.8225, 0.5848, 0.8302, 0.5909, 0.748, 0.2899, 0.748, 0.2475, 0.7604, 0.2899, 0.8303, 0.5903, 0.8356, 0.5819, 0.8414, 0.5949, 0.9083, 0.6814, 0.9083, 0.7239, 0.8962, 0.6814, 0.8484, 0.5878, 0.8355, 0.5825, 0.8414, 0.5955, 0.7604, 0.2899, 0.7604, 0.2475, 0.7707, 0.2899, 0.8506, 0.6033, 0.8414, 0.5949, 0.8576, 0.5956, 0.8962, 0.6814, 0.8962, 0.7239, 0.8838, 0.6814, 0.8484, 0.5878, 0.8414, 0.5955, 0.8575, 0.5962, 0.7797, 0.2899, 0.7797, 0.2475, 0.7899, 0.2899, 0.8613, 0.6132, 0.8506, 0.6033, 0.8646, 0.6032, 0.8572, 0.6176, 0.8613, 0.6138, 0.8503, 0.6141, 0.8575, 0.5962, 0.8505, 0.6038, 0.8646, 0.6037, 0.8572, 0.6176, 0.8503, 0.6141, 0.8508, 0.6258, 0.8506, 0.6033, 0.8613, 0.6132, 0.8504, 0.6135, 0.977, 0.01587, 0.9345, 0.01587, 0.977, 0.01024, 0.8838, 0.6814, 0.8838, 0.7239, 0.8736, 0.6814, 0.8508, 0.6258, 0.8436, 0.6252, 0.847, 0.6395, 0.8436, 0.6246, 0.8504, 0.6135, 0.8508, 0.6252, 0.977, 0.2629, 0.9345, 0.2629, 0.977, 0.2525, 0.8736, 0.6814, 0.8736, 0.7239, 0.8606, 0.6814, 0.8329, 0.6345, 0.8436, 0.6246, 0.847, 0.639, 0.977, 0.2525, 0.9345, 0.2525, 0.977, 0.2382, 0.8606, 0.6814, 0.8606, 0.7239, 0.846, 0.6814, 0.9435, 0.5964, 0.948, 0.5901, 0.9497, 0.6008, 0.9564, 0.5964, 0.9496, 0.6012, 0.9586, 0.608, 0.7899, 0.2899, 0.7899, 0.2475, 0.807, 0.2899, 0.8709, 0.6075, 0.8733, 0.6008, 0.8797, 0.6057, 0.9345, 0.02702, 0.977, 0.02702, 0.9345, 0.03596, 0.8832, 0.599, 0.8733, 0.6013, 0.8796, 0.6063, 0.8733, 0.6013, 0.8646, 0.6037, 0.8708, 0.608, 0.9345, 0.01587, 0.977, 0.01587, 0.9345, 0.02702, 0.8613, 0.6132, 0.8646, 0.6032, 0.8709, 0.6075, 0.7707, 0.2899, 0.7707, 0.2475, 0.7797, 0.2899, 0.807, 0.2899, 0.807, 0.2475, 0.8308, 0.2899, 0.8797, 0.6057, 0.8832, 0.5985, 0.8974, 0.6062, 0.9345, 0.03596, 0.977, 0.03596, 0.9345, 0.05374, 0.9003, 0.5994, 0.8832, 0.599, 0.8974, 0.6067, 0.8556, 0.2899, 0.8308, 0.2899, 0.8556, 0.2475, 0.8974, 0.6062, 0.9004, 0.599, 0.9216, 0.6024, 0.9345, 0.05374, 0.977, 0.05374, 0.9345, 0.07822, 0.9238, 0.5958, 0.9003, 0.5994, 0.9216, 0.6028, 0.8556, 0.2899, 0.8556, 0.2475, 0.8659, 0.2899, 0.9216, 0.6024, 0.9239, 0.5953, 0.9435, 0.5964, 0.9345, 0.07822, 0.977, 0.07822, 0.9345, 0.1009, 0.9479, 0.5905, 0.9238, 0.5958, 0.9434, 0.5968, 0.9345, 0.1009, 0.977, 0.1009, 0.9345, 0.1085, 0.9564, 0.5964, 0.9479, 0.5905, 0.9496, 0.6012, 0.9586, 0.608, 0.9517, 0.6113, 0.9534, 0.6213, 0.9345, 0.1085, 0.977, 0.1085, 0.9345, 0.1189, 0.9517, 0.611, 0.9497, 0.6008, 0.9586, 0.6076, 0.8659, 0.2899, 0.8659, 0.2475, 0.8777, 0.2899, 0.9534, 0.6213, 0.9479, 0.6207, 0.9438, 0.6328, 0.9345, 0.1189, 0.977, 0.1189, 0.9345, 0.129, 0.9479, 0.6203, 0.9517, 0.611, 0.9535, 0.6209, 0.8777, 0.2899, 0.8777, 0.2475, 0.8919, 0.2899, 0.9296, 0.642, 0.9378, 0.6413, 0.9285, 0.6363, 0.9345, 0.129, 0.977, 0.129, 0.9345, 0.1394, 0.9411, 0.6283, 0.9479, 0.6203, 0.9438, 0.6324, 0.8919, 0.2899, 0.8919, 0.2475, 0.907, 0.2899, 0.9345, 0.1458, 0.977, 0.1458, 0.9345, 0.1544, 0.9365, 0.6326, 0.9378, 0.6409, 0.9285, 0.6359, 0.907, 0.2899, 0.907, 0.2475, 0.9173, 0.2899, 0.9411, 0.6283, 0.9438, 0.6324, 0.9365, 0.6326, 0.9345, 0.1394, 0.977, 0.1394, 0.9345, 0.1458, 0.9378, 0.6413, 0.9438, 0.6328, 0.9365, 0.633, 0.977, 0.2382, 0.9345, 0.2382, 0.977, 0.2173, 0.8311, 0.6576, 0.847, 0.639, 0.8623, 0.6574, 0.5604, 0.8304, 0.5604, 0.788, 0.5728, 0.8304, 0.5525, 0.7978, 0.5525, 0.8206, 0.5442, 0.8019, 0.847, 0.6395, 0.8207, 0.64, 0.8312, 0.6582, 0.8086, 0.6419, 0.8207, 0.6393, 0.8311, 0.6576, 0.8668, 0.6464, 0.847, 0.6395, 0.8623, 0.6579, 0.977, 0.2173, 0.9345, 0.2173, 0.977, 0.1901, 0.8939, 0.6453, 0.8668, 0.6464, 0.8912, 0.6542, 0.8623, 0.6574, 0.8668, 0.6458, 0.8912, 0.6537, 0.977, 0.1901, 0.9345, 0.1901, 0.977, 0.1544, 0.8912, 0.6537, 0.8939, 0.6448, 0.9296, 0.6416, 0.9285, 0.6363, 0.8939, 0.6453, 0.9296, 0.642, 0.5442, 0.8019, 0.5442, 0.8165, 0.5316, 0.8019, 0.8237, 0.6277, 0.8301, 0.6253, 0.8279, 0.6194, 0.8321, 0.6182, 0.8301, 0.6246, 0.828, 0.6188, 0.4922, 0.8165, 0.4868, 0.8206, 0.4922, 0.8019, 0.5316, 0.8019, 0.5316, 0.8165, 0.527, 0.8019, 0.8279, 0.6194, 0.832, 0.6188, 0.8318, 0.6075, 0.8361, 0.6056, 0.8321, 0.6182, 0.8318, 0.6069, 0.4922, 0.8165, 0.4922, 0.8019, 0.5054, 0.8165, 0.527, 0.8019, 0.527, 0.8165, 0.5259, 0.8, 0.8318, 0.6075, 0.836, 0.6062, 0.8329, 0.603, 0.8372, 0.6011, 0.8361, 0.6056, 0.833, 0.6024, 0.5054, 0.8165, 0.5054, 0.8019, 0.51, 0.8165, 0.5201, 0.8034, 0.5221, 0.8, 0.5201, 0.8149, 0.8329, 0.603, 0.8372, 0.6017, 0.8325, 0.6009, 0.8379, 0.5987, 0.8372, 0.6011, 0.8325, 0.6003, 0.51, 0.8165, 0.51, 0.8019, 0.5117, 0.8183, 0.5166, 0.8149, 0.5166, 0.8034, 0.5201, 0.8149, 0.8334, 0.5971, 0.8388, 0.5955, 0.834, 0.5933, 0.8374, 0.5917, 0.8388, 0.5949, 0.8341, 0.5927, 0.5156, 0.8183, 0.5156, 0.8, 0.5166, 0.8149, 0.5117, 0.8183, 0.5117, 0.8, 0.5156, 0.8183, 0.8388, 0.5949, 0.8379, 0.5987, 0.8335, 0.5965, 0.8325, 0.6009, 0.8378, 0.5993, 0.8334, 0.5971, 0.5259, 0.8, 0.5259, 0.8183, 0.5221, 0.8, 0.484, 0.8304, 0.484, 0.788, 0.4868, 0.8206, 0.8301, 0.6246, 0.8329, 0.6345, 0.8237, 0.6271, 0.8207, 0.64, 0.8329, 0.6351, 0.8237, 0.6277, 0.5525, 0.7978, 0.5604, 0.788, 0.5525, 0.8206, 0.775, 0.1211, 0.775, 0.01231, 0.8036, 0.1211, 0.7521, 0.427, 0.7521, 0.3104, 0.7838, 0.427, 0.7995, 0.427, 0.7995, 0.3104, 0.8298, 0.427, 0.8298, 0.427, 0.8298, 0.3104, 0.8516, 0.427, 0.8036, 0.1211, 0.8036, 0.01231, 0.8463, 0.1211, 0.5757, 0.5877, 0.5606, 0.593, 0.5811, 0.6103, 0.4433, 0.6392, 0.4219, 0.6413, 0.443, 0.6665, 0.8463, 0.1211, 0.8463, 0.01231, 0.8704, 0.1211, 0.6459, 0.5863, 0.6395, 0.598, 0.6197, 0.5822, 0.803, 0.5241, 0.7984, 0.5377, 0.7284, 0.5126, 0.754, 0.8892, 0.7692, 0.895, 0.754, 0.9733, 0.6926, 0.5852, 0.6878, 0.5978, 0.6459, 0.5863, 0.7923, 0.1447, 0.7923, 0.2288, 0.7576, 0.1447, 0.675, 0.8892, 0.7229, 0.8892, 0.675, 0.9733, 0.8847, 0.148, 0.8847, 0.2255, 0.8615, 0.15, 0.721, 0.1211, 0.721, 0.01231, 0.7262, 0.1211, 0.7692, 0.9675, 0.7692, 0.895, 0.7882, 0.97, 0.7229, 0.8892, 0.754, 0.8892, 0.7229, 0.9733, 0.831, 0.1447, 0.8615, 0.15, 0.831, 0.2288, 0.606, 0.9845, 0.606, 0.878, 0.675, 0.9733, 0.9, 0.427, 0.9, 0.3104, 0.9158, 0.422, 0.7262, 0.1211, 0.7262, 0.01231, 0.7345, 0.1211, 0.4331, 0.7218, 0.4542, 0.717, 0.4342, 0.7162, 0.7838, 0.427, 0.7838, 0.3104, 0.7995, 0.427, 0.8516, 0.427, 0.8516, 0.3104, 0.8763, 0.427, 0.7431, 0.1211, 0.7431, 0.01231, 0.775, 0.1211, 0.7345, 0.1211, 0.7345, 0.01231, 0.7431, 0.1211, 0.6927, 0.1211, 0.6927, 0.01231, 0.721, 0.1211, 0.8704, 0.1211, 0.8704, 0.01231, 0.8996, 0.1161, 0.5466, 0.8681, 0.5426, 0.9802, 0.4339, 0.9802, 0.5466, 0.8681, 0.5623, 0.8714, 0.5623, 0.9701, 0.4339, 0.9802, 0.4299, 0.8681, 0.5466, 0.8681, 0.4299, 0.8681, 0.4142, 0.9701, 0.4142, 0.8714, 0.5466, 0.8681, 0.5623, 0.9701, 0.5426, 0.9802, 0.831, 0.1447, 0.831, 0.2288, 0.7923, 0.1447, 0.6165, 0.5711, 0.6197, 0.5822, 0.5998, 0.5765, 0.6543, 0.5271, 0.6513, 0.5404, 0.6236, 0.5368, 0.7284, 0.5126, 0.7245, 0.5279, 0.6922, 0.5145, 0.7836, 0.5623, 0.7656, 0.5899, 0.7105, 0.5549, 0.6922, 0.5145, 0.6866, 0.5297, 0.6543, 0.5271, 0.7656, 0.5899, 0.7611, 0.5982, 0.6926, 0.5852, 0.6392, 0.563, 0.6197, 0.5822, 0.624, 0.5646, 0.4654, 0.7429, 0.4542, 0.717, 0.4424, 0.7511, 0.7105, 0.5549, 0.6926, 0.5852, 0.6679, 0.5588, 0.6679, 0.5588, 0.6459, 0.5863, 0.6392, 0.563, 0.8763, 0.427, 0.8763, 0.3104, 0.9, 0.427, 0.4556, 0.6942, 0.443, 0.6665, 0.4334, 0.7002, 0.4556, 0.6942, 0.4334, 0.7002, 0.4547, 0.7036, 0.4717, 0.5811, 0.4497, 0.5765, 0.4602, 0.6013, 0.4602, 0.6013, 0.4372, 0.5994, 0.4433, 0.6392, 0.7245, 0.5279, 0.7105, 0.5549, 0.6866, 0.5297, 0.6513, 0.5404, 0.6392, 0.563, 0.628, 0.5516, 0.7984, 0.5377, 0.7836, 0.5623, 0.7245, 0.5279, 0.6866, 0.5297, 0.6679, 0.5588, 0.6513, 0.5404, 0.5484, 0.5724, 0.4602, 0.6013, 0.5606, 0.593, 0.5391, 0.5527, 0.4717, 0.5811, 0.5484, 0.5724, 0.5597, 0.6424, 0.4556, 0.6942, 0.5622, 0.658, 0.5652, 0.6135, 0.443, 0.6665, 0.5597, 0.6424, 0.5771, 0.641, 0.5597, 0.6424, 0.5783, 0.6566, 0.5606, 0.593, 0.4433, 0.6392, 0.5652, 0.6135, 0.5811, 0.6103, 0.5652, 0.6135, 0.5771, 0.641, 0.5504, 0.5428, 0.5391, 0.5527, 0.5637, 0.5643, 0.5757, 0.5877, 0.5637, 0.5643, 0.5606, 0.593, 0.4342, 0.7162, 0.4566, 0.7121, 0.4329, 0.7088, 0.5034, 0.5436, 0.5391, 0.5527, 0.5337, 0.5332, 0.5034, 0.5436, 0.4757, 0.5492, 0.4717, 0.5811, 0.5783, 0.6566, 0.5622, 0.658, 0.5747, 0.6907, 0.5622, 0.658, 0.4542, 0.717, 0.5566, 0.691, 0.5747, 0.5868, 0.5803, 0.6093, 0.5596, 0.5922, 0.4428, 0.6395, 0.4428, 0.6669, 0.4214, 0.6419, 0.6454, 0.5863, 0.6192, 0.5823, 0.639, 0.5981, 0.7241, 0.5279, 0.798, 0.5378, 0.7279, 0.5127, 0.6921, 0.5852, 0.6454, 0.5863, 0.6873, 0.5978, 0.4334, 0.7223, 0.4344, 0.7166, 0.4544, 0.7173, 0.6091, 0.5913, 0.6192, 0.5823, 0.5993, 0.5765, 0.6538, 0.5271, 0.6231, 0.5369, 0.6508, 0.5405, 0.7279, 0.5127, 0.6918, 0.5145, 0.7241, 0.5279, 0.6921, 0.5852, 0.7651, 0.59, 0.71, 0.555, 0.6918, 0.5145, 0.6538, 0.5271, 0.6861, 0.5298, 0.6873, 0.5978, 0.7606, 0.5983, 0.6921, 0.5852, 0.6387, 0.5631, 0.6235, 0.5646, 0.6192, 0.5823, 0.4334, 0.7223, 0.4544, 0.7173, 0.443, 0.7515, 0.71, 0.555, 0.6674, 0.5589, 0.6921, 0.5852, 0.6674, 0.5589, 0.6387, 0.5631, 0.6454, 0.5863, 0.4225, 0.672, 0.4428, 0.6669, 0.4335, 0.7006, 0.4557, 0.6944, 0.4548, 0.7039, 0.4335, 0.7006, 0.4706, 0.5812, 0.4593, 0.6015, 0.4485, 0.5768, 0.4593, 0.6015, 0.4428, 0.6395, 0.4363, 0.5998, 0.7241, 0.5279, 0.6861, 0.5298, 0.71, 0.555, 0.6508, 0.5405, 0.6276, 0.5517, 0.6387, 0.5631, 0.71, 0.555, 0.7831, 0.5624, 0.7241, 0.5279, 0.6861, 0.5298, 0.6508, 0.5405, 0.6674, 0.5589, 0.5473, 0.5717, 0.5596, 0.5922, 0.4593, 0.6015, 0.5377, 0.5521, 0.5473, 0.5717, 0.4706, 0.5812, 0.5592, 0.6416, 0.5619, 0.6572, 0.4557, 0.6944, 0.5645, 0.6126, 0.5592, 0.6416, 0.4428, 0.6669, 0.5766, 0.6401, 0.578, 0.6556, 0.5592, 0.6416, 0.5596, 0.5922, 0.5645, 0.6126, 0.4428, 0.6395, 0.5803, 0.6093, 0.5766, 0.6401, 0.5645, 0.6126, 0.5489, 0.5421, 0.5625, 0.5634, 0.5377, 0.5521, 0.5473, 0.5717, 0.5625, 0.5634, 0.5596, 0.5922, 0.4548, 0.7039, 0.4568, 0.7123, 0.4331, 0.7092, 0.4706, 0.5812, 0.4743, 0.5492, 0.502, 0.5434, 0.502, 0.5434, 0.5321, 0.5326, 0.5377, 0.5521, 0.578, 0.6556, 0.5747, 0.6897, 0.5619, 0.6572, 0.5619, 0.6572, 0.5566, 0.6903, 0.4544, 0.7173, 0.6855, 0.2362, 0.6855, 0.1373, 0.7576, 0.2288, 0.4042, 0.6406, 0.009724, 0.6406, 0.4042, 0.6003, 0.4042, 0.5774, 0.4042, 0.6003, 0.009724, 0.5774, 0.4042, 0.5774, 0.009724, 0.5774, 0.4042, 0.5546, 0.4042, 0.5546, 0.009724, 0.5546, 0.4042, 0.5142, 0.4042, 0.6406, 0.4042, 0.681, 0.009724, 0.6406, 0.4042, 0.681, 0.4042, 0.7038, 0.009724, 0.681, 0.4042, 0.7038, 0.4042, 0.7267, 0.009724, 0.7038, 0.009724, 0.7267, 0.4042, 0.7267, 0.009724, 0.767, 0.6449, 0.664, 0.645, 0.6956, 0.6286, 0.7025, 0.645, 0.6956, 0.6449, 0.664, 0.6517, 0.6797, 0.6121, 0.6963, 0.612, 0.6646, 0.6284, 0.6578, 0.612, 0.6646, 0.6121, 0.6963, 0.6053, 0.6806, 0.6284, 0.6578, 0.6449, 0.664, 0.6286, 0.7025, 0.7646, 0.4679, 0.7224, 0.4679, 0.7646, 0.4568, 0.7224, 0.4679, 0.6986, 0.4679, 0.7224, 0.4568, 0.6986, 0.4679, 0.6747, 0.4679, 0.6986, 0.4568, 0.8967, 0.4568, 0.9207, 0.4568, 0.8967, 0.4679, 0.8967, 0.4679, 0.8545, 0.4679, 0.8967, 0.4568, 0.8545, 0.4679, 0.8306, 0.4679, 0.8545, 0.4568, 0.6286, 0.6565, 0.6287, 0.7033, 0.6134, 0.6973, 0.6439, 0.6626, 0.6503, 0.6788, 0.644, 0.6956, 0.6287, 0.7033, 0.6286, 0.6565, 0.6439, 0.6626, 0.6134, 0.6973, 0.607, 0.6811, 0.6133, 0.6642, 0.6439, 0.6626, 0.644, 0.6956, 0.6287, 0.7033, 0.8068, 0.4568, 0.8068, 0.4679, 0.7646, 0.4568, 0.8306, 0.4679, 0.8068, 0.4679, 0.8306, 0.4568, 0.6125, 0.6972, 0.6123, 0.6642, 0.6282, 0.6568, 0.6123, 0.6642, 0.6125, 0.6972, 0.6058, 0.6809, 0.6441, 0.6631, 0.6443, 0.6961, 0.6284, 0.7035, 0.6443, 0.6961, 0.6441, 0.6631, 0.6508, 0.6794, 0.6284, 0.7035, 0.6125, 0.6972, 0.6282, 0.6568, 0.7024, 0.6799, 0.7446, 0.6784, 0.7395, 0.6999, 0.36, 0.866, 0.3681, 0.8247, 0.388, 0.8345, 0.6968, 0.4318, 0.6968, 0.3896, 0.7078, 0.4318, 0.923, 0.456, 0.9421, 0.456, 0.923, 0.4687, 0.7439, 0.6763, 0.763, 0.6763, 0.7656, 0.7015, 0.696, 0.3876, 0.696, 0.3685, 0.7086, 0.3876, 0.9207, 0.4679, 0.9207, 0.4568, 0.923, 0.4687, 0.7446, 0.6784, 0.7439, 0.6763, 0.7635, 0.7004, 0.6968, 0.3896, 0.696, 0.3876, 0.7078, 0.3896, 0.696, 0.3685, 0.696, 0.3352, 0.7086, 0.3685, 0.6485, 0.09268, 0.6485, 0.133, 0.01283, 0.09268, 0.6485, 0.09268, 0.01283, 0.09268, 0.6485, 0.06983, 0.6485, 0.06983, 0.01282, 0.06983, 0.6485, 0.04697, 0.6485, 0.04697, 0.01282, 0.04697, 0.6485, 0.006624, 0.6485, 0.133, 0.6485, 0.1734, 0.01283, 0.133, 0.6485, 0.1734, 0.6485, 0.1962, 0.01283, 0.1734, 0.6485, 0.1962, 0.6485, 0.2191, 0.01283, 0.1962, 0.6485, 0.2191, 0.6485, 0.2594, 0.01283, 0.2191, 0.6485, 0.4231, 0.01282, 0.4231, 0.6485, 0.3868, 0.6485, 0.4437, 0.01282, 0.4437, 0.6485, 0.4231, 0.6485, 0.4643, 0.01282, 0.4643, 0.6485, 0.4437, 0.6485, 0.5006, 0.01282, 0.5006, 0.6485, 0.4643, 0.6485, 0.3868, 0.01282, 0.3868, 0.6485, 0.3505, 0.01282, 0.3505, 0.01283, 0.33, 0.6485, 0.3505, 0.01283, 0.33, 0.01283, 0.3094, 0.6485, 0.33, 0.01283, 0.3094, 0.01283, 0.2731, 0.6485, 0.3094, 0.6447, 0.6966, 0.6284, 0.7031, 0.643, 0.6951, 0.6514, 0.6808, 0.6447, 0.6966, 0.6491, 0.6808, 0.643, 0.6666, 0.6447, 0.665, 0.6491, 0.6808, 0.6284, 0.6606, 0.6284, 0.6584, 0.643, 0.6666, 0.6284, 0.7009, 0.6284, 0.7031, 0.6137, 0.6949, 0.6137, 0.6949, 0.6121, 0.6965, 0.6076, 0.6807, 0.6053, 0.6807, 0.6121, 0.6649, 0.6076, 0.6807, 0.6121, 0.6649, 0.6284, 0.6584, 0.6137, 0.6665])
me_cube.materials.append(mat_shotgun)
me_cube.use_remesh_preserve_volume = False
me_cube.use_remesh_preserve_attributes = False
me_cube.use_mirror_vertex_groups = False
me_cube.update()

# ---- objects
ob_shotgun = bpy.data.objects.new('Shotgun', me_cube)

# ---- transforms, parenting, visibility, modifiers, constraints
ob_shotgun.location = (0.0, 0.0, 0.0)
ob_shotgun.lineart.crease_threshold = 0.0

# ---- collection membership
col_collection_1.objects.link(ob_shotgun)

# ---- scene / render settings (as saved in the file)
scene.frame_start = 1; scene.frame_end = 250; scene.frame_set(0)
scene.render.engine = 'BLENDER_EEVEE_NEXT'
scene.render.resolution_percentage = 50
scene.render.dither_intensity = 0.0
scene.cycles.use_denoising = False
scene.cycles.samples = 10
scene.cycles.sampling_pattern = 'TABULATED_SOBOL'
scene.cycles.light_sampling_threshold = 0.0
scene.cycles.use_adaptive_sampling = False
scene.cycles.use_light_tree = False
scene.cycles.blur_glossy = 0.0
scene.cycles.pixel_filter_type = 'GAUSSIAN'
scene.cycles.sample_clamp_indirect = 0.0
scene.view_settings.view_transform = 'Standard'
bpy.context.view_layer.update()

# ---- added for rendering (the .blend has no active camera and no usable light): camera, sun
cam_auto = bpy.data.cameras.new('AutoCamera')
cam_auto.lens = 50.0
cam_auto.sensor_width = 36.0
cam_auto.clip_end = 1000.0
ob_auto_camera = bpy.data.objects.new('AutoCamera', cam_auto)
scene.collection.objects.link(ob_auto_camera)
ob_auto_camera.location = (0.790649, -1.2898, 0.638233)
ob_auto_camera.rotation_euler = (1.09748, -7.21219e-08, 0.694738)
scene.camera = ob_auto_camera
light_auto_sun = bpy.data.lights.new('AutoSun', 'SUN')
light_auto_sun.energy = 3.0
light_auto_sun.angle = 0.0523599
ob_auto_sun = bpy.data.objects.new('AutoSun', light_auto_sun)
scene.collection.objects.link(ob_auto_sun)
ob_auto_sun.rotation_euler = (0.872665, 0.174533, 0.523599)
bpy.context.view_layer.update()
